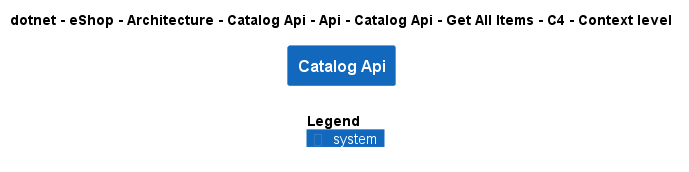

The diagram above was rendered by PlantUML. Its source (embedded in the PNG):
@startuml
!include ..\..\..\..\..\..\..\..\..\..\..\.c4s\C4_Context.puml

AddElementTag("c4interflow:lifecycle:new", $bgColor=green, $fontColor=#ffffff, $borderColor=green, $shadowing="False")
AddElementTag("c4interflow:lifecycle:changed", $bgColor=orange, $fontColor=#ffffff, $borderColor=orange, $shadowing="False")
AddElementTag("c4interflow:lifecycle:removed", $bgColor=red, $fontColor=#ffffff, $borderColor=red, $shadowing="False")

AddRelTag("c4interflow:lifecycle:new", $textColor=green, $lineColor=green)
AddRelTag("c4interflow:lifecycle:changed", $textColor=orange, $lineColor=orange)
AddRelTag("c4interflow:lifecycle:removed", $textColor=red, $lineColor=red)

SHOW_PERSON_PORTRAIT()
LAYOUT_TOP_DOWN()

skinparam linetype polyline

title dotnet - eShop - Architecture - Catalog Api - Api - Catalog Api - Get All Items - C4 - Context level

System(dotnet.eShop.Architecture.SoftwareSystems.CatalogApi, "Catalog Api", "")



SHOW_LEGEND()
@enduml